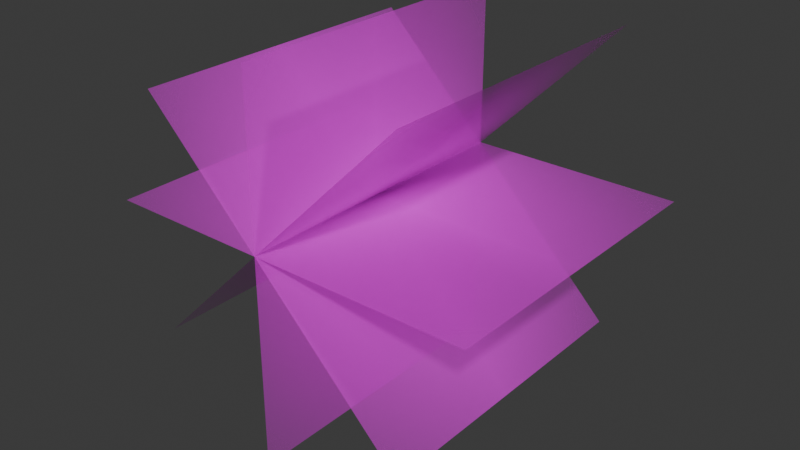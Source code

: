 # Source: bush.blend  (saved by Blender 4.4.32; exported with 4.5.12 LTS)
import bpy
from mathutils import Matrix  # noqa: F401  (used for matrix-valued properties, if any)

bpy.ops.wm.read_factory_settings(use_empty=True)
scene = bpy.context.scene
scene.name = 'Scene'

# ---- collections
col_collection = bpy.data.collections.new('Collection'); scene.collection.children.link(col_collection)

# ---- images (referenced by path relative to the original .blend; pixels are not part of the script)
import os
ASSET_DIR = os.environ.get("B2B_ASSET_DIR", "")  # directory of the original .blend (textures are referenced by path, not embedded)
HERE = os.path.dirname(os.path.abspath(__file__))  # packed textures are extracted next to this script under _unpacked/

def load_image(name, relpath, width, height, colorspace="sRGB"):
    """Load a texture the original file referenced (path relative to the .blend, or extracted next to this script)."""
    p = next((c for c in (os.path.join(HERE, relpath), os.path.join(ASSET_DIR, relpath)) if relpath and os.path.exists(c)), "")
    if p:
        img = bpy.data.images.load(p, check_existing=True)
        img.name = name
    else:  # same state as the original file: an image datablock whose file is absent (Cycles renders it pink)
        img = bpy.data.images.new(name, width, height)
        img.source = "FILE"
        img.filepath = "//" + (relpath or name)
    img.colorspace_settings.name = colorspace
    return img
img_bush_22_png = load_image('bush-22.png', 'bush-22.png', 1024, 1024, 'sRGB')

# ---- materials (node trees are filled in below, after node groups)
mat_bush = bpy.data.materials.new('bush')

# ---- material node trees
mat_bush.use_nodes = True; mat_bush.node_tree.nodes.clear()
_N = mat_bush.node_tree.nodes; _L = mat_bush.node_tree.links
n0 = _N.new('ShaderNodeOutputMaterial'); n0.name = 'Material Output'; n0.location = (300, 300)
n1 = _N.new('ShaderNodeTexImage'); n1.name = 'Image Texture'; n1.location = (-275, 300)
n1.image = img_bush_22_png
n1.extension = 'CLIP'
n2 = _N.new('ShaderNodeBsdfPrincipled'); n2.name = 'Principled BSDF'; n2.location = (0, 300)
n2.inputs[2].default_value = 1.0
_L.new(n1.outputs[0], n2.inputs[0])
_L.new(n1.outputs[1], n2.inputs[4])
_L.new(n2.outputs[0], n0.inputs[0])
n0.is_active_output = True

# ---- world
world_world = bpy.data.worlds.new('World'); scene.world = world_world
world_world.use_nodes = True; world_world.node_tree.nodes.clear()
_N = world_world.node_tree.nodes; _L = world_world.node_tree.links
n0 = _N.new('ShaderNodeOutputWorld'); n0.name = 'World Output'; n0.location = (300, 300)
n1 = _N.new('ShaderNodeBackground'); n1.name = 'Background'; n1.location = (10, 300)
n1.inputs[0].default_value = (0.05088, 0.05088, 0.05088, 1.0)
_L.new(n1.outputs[0], n0.inputs[0])
n0.is_active_output = True
world_world.color = (0.05088, 0.05088, 0.05088)
world_world.sun_shadow_jitter_overblur = 0.0

# ---- meshes
me_bush_22_001 = bpy.data.meshes.new('bush-22.001')
me_bush_22_001.from_pydata([(7.822e-10, 2.264e-08, 0.5179), (-5.114e-08, -2.928e-08, -0.6699), (4.449e-08, 0.975, 0.5179), (-7.427e-09, 0.975, -0.6699), (-0.5179, 1.743e-15, 3.988e-08), (0.6699, -4.446e-15, -1.017e-07), (-0.5179, 0.975, 4.097e-08), (0.6699, 0.975, -1.006e-07), (-0.3662, 1.601e-08, 0.3662), (0.4737, -2.071e-08, -0.4737), (-0.3662, 0.975, 0.3662), (0.4737, 0.975, -0.4737), (-0.3662, -1.601e-08, -0.3662), (0.4737, 2.071e-08, 0.4737), (-0.3662, 0.975, -0.3662), (0.4737, 0.975, 0.4737)], [], [(0, 1, 3, 2), (4, 5, 7, 6), (8, 9, 11, 10), (12, 13, 15, 14)])
_uv = me_bush_22_001.uv_layers.new(name='UVMap')
_uv.uv.foreach_set('vector', [0.025, 0.025, 0.975, 0.025, 0.975, 1.0, 0.025, 1.0, 0.025, 0.025, 0.975, 0.025, 0.975, 1.0, 0.025, 1.0, 0.025, 0.025, 0.975, 0.025, 0.975, 1.0, 0.025, 1.0, 0.025, 0.025, 0.975, 0.025, 0.975, 1.0, 0.025, 1.0])
me_bush_22_001.materials.append(mat_bush)
me_bush_22_001.update()

# ---- objects
ob_bush = bpy.data.objects.new('Bush', me_bush_22_001)

# ---- transforms, parenting, visibility, modifiers, constraints
ob_bush.location = (0.0, 0.0, 0.0)

# ---- collection membership
col_collection.objects.link(ob_bush)

# ---- scene / render settings (as saved in the file)
scene.frame_start = 1; scene.frame_end = 250; scene.frame_set(1)
scene.render.engine = 'BLENDER_EEVEE_NEXT'
bpy.context.view_layer.update()

# ---- added for rendering (the .blend has no active camera and no usable light): camera, sun
cam_auto = bpy.data.cameras.new('AutoCamera')
cam_auto.lens = 50.0
cam_auto.sensor_width = 36.0
cam_auto.clip_end = 1000.0
ob_auto_camera = bpy.data.objects.new('AutoCamera', cam_auto)
scene.collection.objects.link(ob_auto_camera)
ob_auto_camera.location = (1.87302, -1.66893, 1.36161)
ob_auto_camera.rotation_euler = (1.09748, -7.21219e-08, 0.694738)
scene.camera = ob_auto_camera
light_auto_sun = bpy.data.lights.new('AutoSun', 'SUN')
light_auto_sun.energy = 3.0
light_auto_sun.angle = 0.0523599
ob_auto_sun = bpy.data.objects.new('AutoSun', light_auto_sun)
scene.collection.objects.link(ob_auto_sun)
ob_auto_sun.rotation_euler = (0.872665, 0.174533, 0.523599)
bpy.context.view_layer.update()
